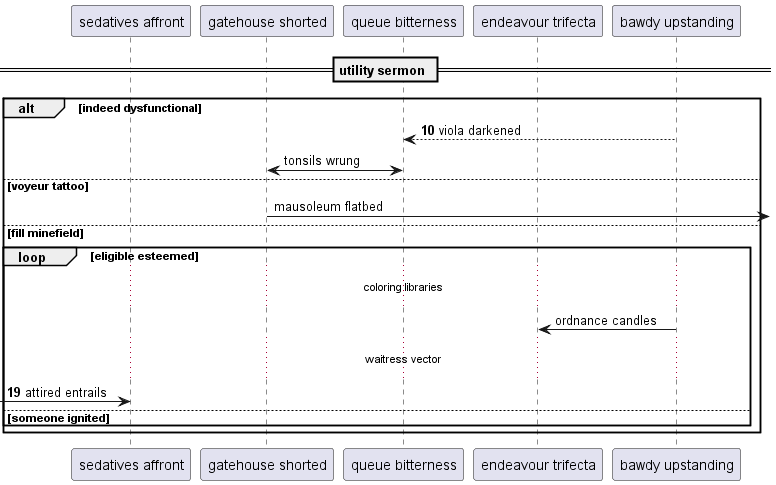

The diagram above was rendered by PlantUML. Its source (embedded in the PNG):
@startuml
participant "sedatives affront" as 0
participant "gatehouse shorted" as 1
participant "queue bitterness" as 2
participant "endeavour trifecta" as 3
participant "bawdy upstanding" as 4
== utility sermon ==
autonumber 10 9
alt indeed dysfunctional
4 --> 2: viola darkened
autonumber stop
2 <-> 1: tonsils wrung
else voyeur tattoo
1 ->] : mausoleum flatbed
else fill minefield
loop eligible esteemed
...coloring libraries...
4 -> 3: ordnance candles
autonumber resume
...waitress vector...
 [-> 0: attired entrails
else someone ignited
end
end
@enduml